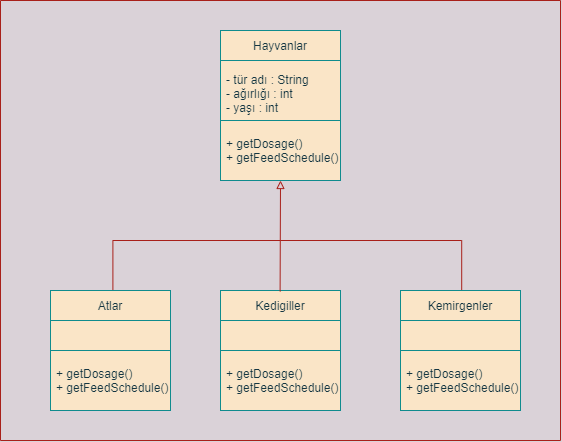

The diagram above was exported from draw.io. Its source (the exported page's mxGraphModel, read from the mxfile embedded in the PNG):
<mxGraphModel dx="1038" dy="547" grid="1" gridSize="10" guides="1" tooltips="1" connect="1" arrows="1" fold="1" page="1" pageScale="1" pageWidth="1169" pageHeight="826" background="#DAD2D8" math="0" shadow="0">
  <root>
    <mxCell id="0" />
    <mxCell id="1" parent="0" />
    <mxCell id="STIsg7GOSPatUeQS0gWm-41" value="" style="rounded=0;whiteSpace=wrap;html=1;fillColor=#FAE5C7;strokeColor=#0F8B8D;fontColor=#143642;" parent="1" vertex="1">
      <mxGeometry x="420" y="220" width="120" height="60" as="geometry" />
    </mxCell>
    <mxCell id="STIsg7GOSPatUeQS0gWm-42" value="" style="rounded=0;whiteSpace=wrap;html=1;fillColor=#FAE5C7;fontColor=#143642;strokeColor=#0F8B8D;" parent="1" vertex="1">
      <mxGeometry x="420" y="190" width="120" height="30" as="geometry" />
    </mxCell>
    <mxCell id="STIsg7GOSPatUeQS0gWm-43" value="" style="rounded=0;whiteSpace=wrap;html=1;fillColor=#FAE5C7;fontColor=#143642;strokeColor=#0F8B8D;" parent="1" vertex="1">
      <mxGeometry x="420" y="280" width="120" height="60" as="geometry" />
    </mxCell>
    <mxCell id="STIsg7GOSPatUeQS0gWm-44" value="Hayvanlar" style="text;strokeColor=none;fillColor=none;align=center;verticalAlign=middle;spacingLeft=4;spacingRight=4;overflow=hidden;points=[[0,0.5],[1,0.5]];portConstraint=eastwest;rotatable=0;fontColor=#143642;" parent="1" vertex="1">
      <mxGeometry x="440" y="190" width="80" height="30" as="geometry" />
    </mxCell>
    <mxCell id="STIsg7GOSPatUeQS0gWm-46" value="- tür adı : String&#10;- ağırlığı : int&#10;- yaşı : int" style="text;strokeColor=none;fillColor=none;align=left;verticalAlign=middle;spacingLeft=4;spacingRight=4;overflow=hidden;points=[[0,0.5],[1,0.5]];portConstraint=eastwest;rotatable=0;fontColor=#143642;" parent="1" vertex="1">
      <mxGeometry x="420" y="210" width="170" height="85" as="geometry" />
    </mxCell>
    <mxCell id="STIsg7GOSPatUeQS0gWm-47" value="+ getDosage()&#10;+ getFeedSchedule()" style="text;strokeColor=none;fillColor=none;align=left;verticalAlign=middle;spacingLeft=4;spacingRight=4;overflow=hidden;points=[[0,0.5],[1,0.5]];portConstraint=eastwest;rotatable=0;fontColor=#143642;" parent="1" vertex="1">
      <mxGeometry x="420" y="292.5" width="130" height="35" as="geometry" />
    </mxCell>
    <mxCell id="STIsg7GOSPatUeQS0gWm-48" value="" style="rounded=0;whiteSpace=wrap;html=1;fillColor=#FAE5C7;fontColor=#143642;strokeColor=#0F8B8D;" parent="1" vertex="1">
      <mxGeometry x="420" y="450" width="120" height="30" as="geometry" />
    </mxCell>
    <mxCell id="STIsg7GOSPatUeQS0gWm-49" value="" style="rounded=0;whiteSpace=wrap;html=1;fillColor=#FAE5C7;fontColor=#143642;strokeColor=#0F8B8D;" parent="1" vertex="1">
      <mxGeometry x="420" y="510" width="120" height="60" as="geometry" />
    </mxCell>
    <mxCell id="STIsg7GOSPatUeQS0gWm-50" value="" style="rounded=0;whiteSpace=wrap;html=1;fillColor=#FAE5C7;strokeColor=#0F8B8D;fontColor=#143642;" parent="1" vertex="1">
      <mxGeometry x="420" y="480" width="120" height="30" as="geometry" />
    </mxCell>
    <mxCell id="STIsg7GOSPatUeQS0gWm-51" value="" style="rounded=0;whiteSpace=wrap;html=1;fillColor=#FAE5C7;fontColor=#143642;strokeColor=#0F8B8D;" parent="1" vertex="1">
      <mxGeometry x="600" y="450" width="120" height="30" as="geometry" />
    </mxCell>
    <mxCell id="STIsg7GOSPatUeQS0gWm-52" value="" style="rounded=0;whiteSpace=wrap;html=1;fillColor=#FAE5C7;fontColor=#143642;strokeColor=#0F8B8D;" parent="1" vertex="1">
      <mxGeometry x="600" y="510" width="120" height="60" as="geometry" />
    </mxCell>
    <mxCell id="STIsg7GOSPatUeQS0gWm-53" value="" style="rounded=0;whiteSpace=wrap;html=1;fillColor=#FAE5C7;strokeColor=#0F8B8D;fontColor=#143642;" parent="1" vertex="1">
      <mxGeometry x="600" y="480" width="120" height="30" as="geometry" />
    </mxCell>
    <mxCell id="STIsg7GOSPatUeQS0gWm-54" value="" style="rounded=0;whiteSpace=wrap;html=1;fillColor=#FAE5C7;strokeColor=#0F8B8D;fontColor=#143642;" parent="1" vertex="1">
      <mxGeometry x="250" y="450" width="120" height="30" as="geometry" />
    </mxCell>
    <mxCell id="STIsg7GOSPatUeQS0gWm-55" value="" style="rounded=0;whiteSpace=wrap;html=1;fillColor=#FAE5C7;fontColor=#143642;strokeColor=#0F8B8D;" parent="1" vertex="1">
      <mxGeometry x="250" y="510" width="120" height="60" as="geometry" />
    </mxCell>
    <mxCell id="STIsg7GOSPatUeQS0gWm-56" value="" style="rounded=0;whiteSpace=wrap;html=1;fillColor=#FAE5C7;strokeColor=#0F8B8D;fontColor=#143642;" parent="1" vertex="1">
      <mxGeometry x="250" y="480" width="120" height="30" as="geometry" />
    </mxCell>
    <mxCell id="STIsg7GOSPatUeQS0gWm-57" value="Atlar" style="text;strokeColor=none;fillColor=none;align=center;verticalAlign=middle;spacingLeft=4;spacingRight=4;overflow=hidden;points=[[0,0.5],[1,0.5]];portConstraint=eastwest;rotatable=0;fontColor=#143642;" parent="1" vertex="1">
      <mxGeometry x="270" y="450" width="80" height="30" as="geometry" />
    </mxCell>
    <mxCell id="STIsg7GOSPatUeQS0gWm-58" value="Kedigiller" style="text;strokeColor=none;fillColor=none;align=center;verticalAlign=middle;spacingLeft=4;spacingRight=4;overflow=hidden;points=[[0,0.5],[1,0.5]];portConstraint=eastwest;rotatable=0;fontColor=#143642;" parent="1" vertex="1">
      <mxGeometry x="440" y="450" width="80" height="30" as="geometry" />
    </mxCell>
    <mxCell id="STIsg7GOSPatUeQS0gWm-59" value="Kemirgenler" style="text;strokeColor=none;fillColor=none;align=center;verticalAlign=middle;spacingLeft=4;spacingRight=4;overflow=hidden;points=[[0,0.5],[1,0.5]];portConstraint=eastwest;rotatable=0;fontColor=#143642;" parent="1" vertex="1">
      <mxGeometry x="620" y="450" width="80" height="30" as="geometry" />
    </mxCell>
    <mxCell id="STIsg7GOSPatUeQS0gWm-60" value="+ getDosage()&#10;+ getFeedSchedule()" style="text;strokeColor=none;fillColor=none;align=left;verticalAlign=middle;spacingLeft=4;spacingRight=4;overflow=hidden;points=[[0,0.5],[1,0.5]];portConstraint=eastwest;rotatable=0;fontColor=#143642;" parent="1" vertex="1">
      <mxGeometry x="250" y="522.5" width="130" height="35" as="geometry" />
    </mxCell>
    <mxCell id="STIsg7GOSPatUeQS0gWm-61" value="+ getDosage()&#10;+ getFeedSchedule()" style="text;strokeColor=none;fillColor=none;align=left;verticalAlign=middle;spacingLeft=4;spacingRight=4;overflow=hidden;points=[[0,0.5],[1,0.5]];portConstraint=eastwest;rotatable=0;fontColor=#143642;" parent="1" vertex="1">
      <mxGeometry x="420" y="522.5" width="130" height="35" as="geometry" />
    </mxCell>
    <mxCell id="STIsg7GOSPatUeQS0gWm-62" value="+ getDosage()&#10;+ getFeedSchedule()" style="text;strokeColor=none;fillColor=none;align=left;verticalAlign=middle;spacingLeft=4;spacingRight=4;overflow=hidden;points=[[0,0.5],[1,0.5]];portConstraint=eastwest;rotatable=0;fontColor=#143642;" parent="1" vertex="1">
      <mxGeometry x="600" y="522.5" width="130" height="35" as="geometry" />
    </mxCell>
    <mxCell id="STIsg7GOSPatUeQS0gWm-64" value="" style="endArrow=block;html=1;rounded=0;exitX=0.495;exitY=0.033;exitDx=0;exitDy=0;exitPerimeter=0;entryX=0.5;entryY=1;entryDx=0;entryDy=0;endFill=0;labelBackgroundColor=#DAD2D8;strokeColor=#A8201A;fontColor=#143642;" parent="1" source="STIsg7GOSPatUeQS0gWm-58" target="STIsg7GOSPatUeQS0gWm-43" edge="1">
      <mxGeometry width="50" height="50" relative="1" as="geometry">
        <mxPoint x="500" y="420" as="sourcePoint" />
        <mxPoint x="550" y="370" as="targetPoint" />
      </mxGeometry>
    </mxCell>
    <mxCell id="STIsg7GOSPatUeQS0gWm-65" value="" style="endArrow=none;html=1;rounded=0;exitX=0.53;exitY=-0.02;exitDx=0;exitDy=0;exitPerimeter=0;edgeStyle=orthogonalEdgeStyle;labelBackgroundColor=#DAD2D8;strokeColor=#A8201A;fontColor=#143642;" parent="1" source="STIsg7GOSPatUeQS0gWm-57" edge="1">
      <mxGeometry width="50" height="50" relative="1" as="geometry">
        <mxPoint x="500" y="420" as="sourcePoint" />
        <mxPoint x="480" y="400" as="targetPoint" />
        <Array as="points">
          <mxPoint x="312" y="400" />
        </Array>
      </mxGeometry>
    </mxCell>
    <mxCell id="STIsg7GOSPatUeQS0gWm-67" value="" style="endArrow=none;html=1;rounded=0;edgeStyle=orthogonalEdgeStyle;entryX=0.515;entryY=-0.02;entryDx=0;entryDy=0;entryPerimeter=0;labelBackgroundColor=#DAD2D8;strokeColor=#A8201A;fontColor=#143642;" parent="1" target="STIsg7GOSPatUeQS0gWm-59" edge="1">
      <mxGeometry width="50" height="50" relative="1" as="geometry">
        <mxPoint x="480" y="400" as="sourcePoint" />
        <mxPoint x="660" y="440" as="targetPoint" />
        <Array as="points">
          <mxPoint x="661" y="400" />
        </Array>
      </mxGeometry>
    </mxCell>
    <mxCell id="HMFd5n48hFvUGzfMHvIj-2" value="" style="endArrow=none;html=1;rounded=0;labelBackgroundColor=#DAD2D8;strokeColor=#A8201A;fontColor=#143642;" edge="1" parent="1">
      <mxGeometry width="50" height="50" relative="1" as="geometry">
        <mxPoint x="200" y="160" as="sourcePoint" />
        <mxPoint x="760" y="160" as="targetPoint" />
      </mxGeometry>
    </mxCell>
    <mxCell id="HMFd5n48hFvUGzfMHvIj-3" value="" style="endArrow=none;html=1;rounded=0;labelBackgroundColor=#DAD2D8;strokeColor=#A8201A;fontColor=#143642;" edge="1" parent="1">
      <mxGeometry width="50" height="50" relative="1" as="geometry">
        <mxPoint x="200" y="600" as="sourcePoint" />
        <mxPoint x="760" y="600" as="targetPoint" />
      </mxGeometry>
    </mxCell>
    <mxCell id="HMFd5n48hFvUGzfMHvIj-4" value="" style="endArrow=none;html=1;rounded=0;labelBackgroundColor=#DAD2D8;strokeColor=#A8201A;fontColor=#143642;" edge="1" parent="1">
      <mxGeometry width="50" height="50" relative="1" as="geometry">
        <mxPoint x="760" y="160" as="sourcePoint" />
        <mxPoint x="760" y="600" as="targetPoint" />
      </mxGeometry>
    </mxCell>
    <mxCell id="HMFd5n48hFvUGzfMHvIj-5" value="" style="endArrow=none;html=1;rounded=0;labelBackgroundColor=#DAD2D8;strokeColor=#A8201A;fontColor=#143642;" edge="1" parent="1">
      <mxGeometry width="50" height="50" relative="1" as="geometry">
        <mxPoint x="200" y="160" as="sourcePoint" />
        <mxPoint x="200" y="600" as="targetPoint" />
      </mxGeometry>
    </mxCell>
  </root>
</mxGraphModel>